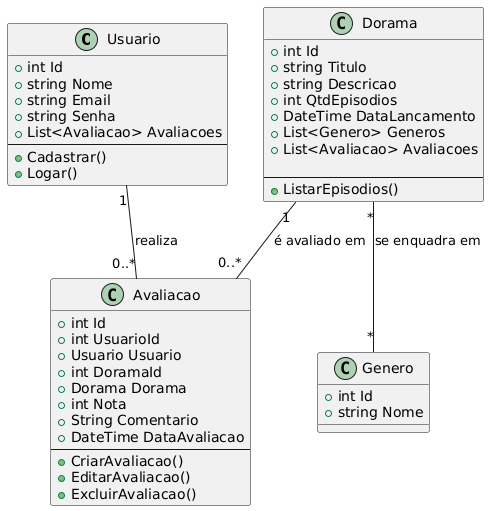

The diagram above was rendered by PlantUML. Its source (embedded in the PNG):
@startuml
class Usuario {
    + int Id
    + string Nome
    + string Email
    + string Senha
    + List<Avaliacao> Avaliacoes
    --
    + Cadastrar()
    + Logar()
}

class Avaliacao {
    + int Id
    + int UsuarioId
    + Usuario Usuario
    + int DoramaId
    + Dorama Dorama
    + int Nota
    + String Comentario
    + DateTime DataAvaliacao
    --
    + CriarAvaliacao()
    + EditarAvaliacao()
    + ExcluirAvaliacao()
}

class Dorama {
    + int Id
    + string Titulo
    + string Descricao
    + int QtdEpisodios
    + DateTime DataLancamento
    + List<Genero> Generos
    + List<Avaliacao> Avaliacoes
    
    --
    + ListarEpisodios()
}
class Genero {
    + int Id
    + string Nome
}

Usuario "1" -- "0..*" Avaliacao : "realiza"
Dorama "1" -- "0..*" Avaliacao : "é avaliado em"
Dorama "*" -- "*" Genero : "se enquadra em"
@enduml